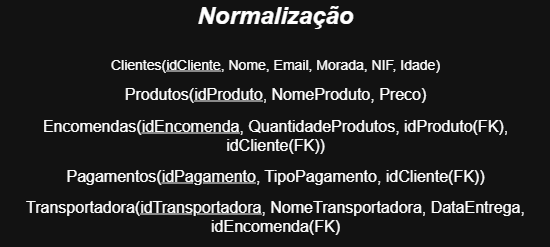

The diagram above was exported from draw.io. Its source (the exported page's mxGraphModel, read from the mxfile embedded in the PNG):
<mxGraphModel dx="1142" dy="537" grid="1" gridSize="10" guides="1" tooltips="1" connect="1" arrows="1" fold="1" page="1" pageScale="1" pageWidth="827" pageHeight="1169" math="0" shadow="0">
  <root>
    <mxCell id="0" />
    <mxCell id="1" parent="0" />
    <mxCell id="iHCQIrE53gWG_5cdBies-1" value="&lt;div style=&quot;text-align: justify;&quot;&gt;&lt;b style=&quot;background-color: transparent; color: light-dark(rgb(0, 0, 0), rgb(255, 255, 255));&quot;&gt;&lt;i style=&quot;&quot;&gt;&lt;font style=&quot;font-size: 24px;&quot;&gt;Normalização&lt;/font&gt;&lt;/i&gt;&lt;/b&gt;&lt;/div&gt;" style="text;html=1;align=center;verticalAlign=middle;whiteSpace=wrap;rounded=0;" vertex="1" parent="1">
      <mxGeometry x="384" y="150" width="60" height="30" as="geometry" />
    </mxCell>
    <mxCell id="iHCQIrE53gWG_5cdBies-2" value="&lt;p data-end=&quot;1018&quot; data-start=&quot;944&quot;&gt;&lt;code data-end=&quot;1018&quot; data-start=&quot;964&quot;&gt;&lt;font style=&quot;font-size: 14px;&quot; face=&quot;Helvetica&quot;&gt;Clientes(&lt;u&gt;idCliente&lt;/u&gt;, Nome, Email, Morada, NIF, Idade)&lt;/font&gt;&lt;/code&gt;&lt;/p&gt;&lt;p data-end=&quot;1018&quot; data-start=&quot;944&quot;&gt;&lt;font size=&quot;3&quot; face=&quot;Helvetica&quot;&gt;&lt;code data-end=&quot;1018&quot; data-start=&quot;964&quot;&gt;&lt;/code&gt;&lt;/font&gt;&lt;/p&gt;&lt;p data-end=&quot;1393&quot; data-start=&quot;1332&quot;&gt;&lt;code data-end=&quot;1393&quot; data-start=&quot;1352&quot;&gt;&lt;font size=&quot;3&quot; face=&quot;Helvetica&quot;&gt;Produtos(&lt;u&gt;idProduto&lt;/u&gt;, NomeProduto, Preco)&lt;/font&gt;&lt;/code&gt;&lt;/p&gt;&lt;p data-end=&quot;1393&quot; data-start=&quot;1332&quot;&gt;&lt;font size=&quot;3&quot; face=&quot;Helvetica&quot;&gt;&lt;code data-end=&quot;1393&quot; data-start=&quot;1352&quot;&gt;&lt;/code&gt;&lt;/font&gt;&lt;/p&gt;&lt;p data-end=&quot;1956&quot; data-start=&quot;1869&quot;&gt;&lt;code data-end=&quot;1956&quot; data-start=&quot;1889&quot;&gt;&lt;font size=&quot;3&quot; face=&quot;Helvetica&quot;&gt;Encomendas(&lt;u&gt;idEncomenda&lt;/u&gt;, QuantidadeProdutos, idProduto(FK), idCliente(FK))&lt;/font&gt;&lt;/code&gt;&lt;/p&gt;&lt;p data-end=&quot;1956&quot; data-start=&quot;1869&quot;&gt;&lt;font size=&quot;3&quot; face=&quot;Helvetica&quot;&gt;&lt;code data-end=&quot;1956&quot; data-start=&quot;1889&quot;&gt;&lt;/code&gt;&lt;/font&gt;&lt;/p&gt;&lt;p data-end=&quot;2334&quot; data-start=&quot;2263&quot;&gt;&lt;code data-end=&quot;2334&quot; data-start=&quot;2283&quot;&gt;&lt;font size=&quot;3&quot; face=&quot;Helvetica&quot;&gt;Pagamentos(&lt;u&gt;idPagamento&lt;/u&gt;, TipoPagamento, idCliente(FK))&lt;/font&gt;&lt;/code&gt;&lt;/p&gt;&lt;p data-end=&quot;2334&quot; data-start=&quot;2263&quot;&gt;&lt;font size=&quot;3&quot; face=&quot;Helvetica&quot;&gt;&lt;code data-end=&quot;2334&quot; data-start=&quot;2283&quot;&gt;&lt;/code&gt;&lt;/font&gt;&lt;/p&gt;&lt;p data-end=&quot;2795&quot; data-start=&quot;2695&quot;&gt;&lt;code data-end=&quot;2795&quot; data-start=&quot;2715&quot;&gt;&lt;font size=&quot;3&quot; face=&quot;Helvetica&quot;&gt;Transportadora(&lt;u&gt;idTransportadora&lt;/u&gt;, NomeTransportadora, DataEntrega, idEncomenda(FK)&lt;/font&gt;&lt;/code&gt;&lt;/p&gt;" style="text;html=1;align=center;verticalAlign=middle;whiteSpace=wrap;rounded=0;" vertex="1" parent="1">
      <mxGeometry x="139" y="280" width="550" height="30" as="geometry" />
    </mxCell>
  </root>
</mxGraphModel>